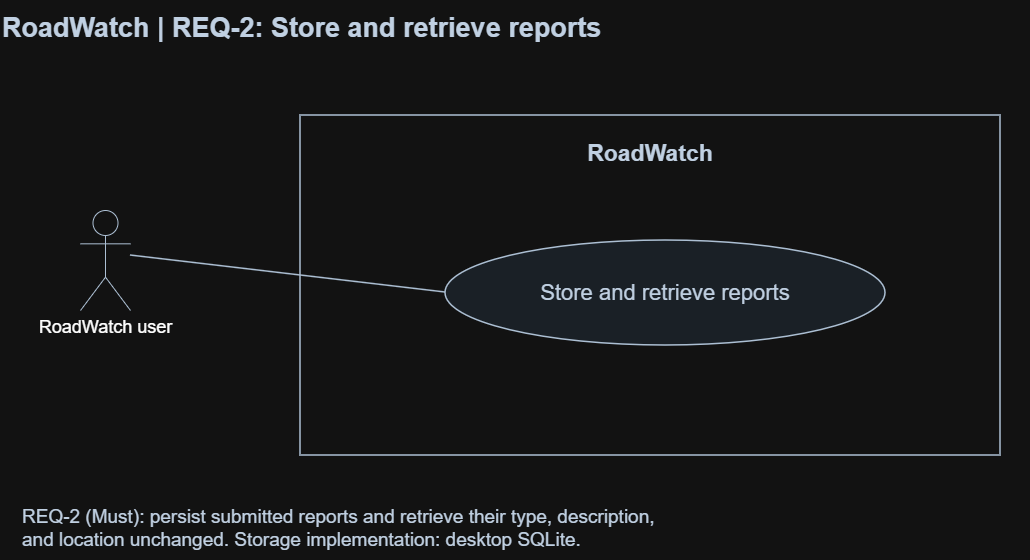

The diagram above was exported from draw.io. Its source (the exported page's mxGraphModel, read from the mxfile embedded in the PNG):
<mxGraphModel dx="2044" dy="1112" grid="1" gridSize="10" guides="1" tooltips="1" connect="1" arrows="1" fold="1" page="1" pageScale="1" pageWidth="1100" pageHeight="650" math="0" shadow="0">
  <root>
    <mxCell id="0" />
    <mxCell id="1" parent="0" />
    <mxCell id="2" parent="1" style="text;html=1;align=left;verticalAlign=middle;whiteSpace=wrap;fontSize=27;fontColor=#14263c;fontStyle=1;" value="RoadWatch | REQ-2: Store and retrieve reports" vertex="1">
      <mxGeometry height="55" width="1030" x="35" y="20" as="geometry" />
    </mxCell>
    <mxCell id="3" parent="1" style="shape=umlActor;verticalLabelPosition=bottom;verticalAlign=top;html=1;fontSize=18;strokeColor=#253b53;" value="RoadWatch user" vertex="1">
      <mxGeometry height="100" width="50" x="115" y="230" as="geometry" />
    </mxCell>
    <mxCell id="4" parent="1" style="rounded=0;whiteSpace=wrap;html=1;fillColor=#ffffff;strokeColor=#253b53;strokeWidth=1.5;" value="" vertex="1">
      <mxGeometry height="340" width="700" x="335" y="135" as="geometry" />
    </mxCell>
    <mxCell id="5" parent="1" style="text;html=1;align=center;verticalAlign=middle;whiteSpace=wrap;fontSize=23;fontColor=#14263c;fontStyle=1;" value="RoadWatch" vertex="1">
      <mxGeometry height="45" width="660" x="355" y="150" as="geometry" />
    </mxCell>
    <mxCell id="6" parent="1" style="rounded=0;whiteSpace=wrap;html=1;fillColor=#eaf1f8;strokeColor=#253b53;strokeWidth=1.5;ellipse;" value="" vertex="1">
      <mxGeometry height="105" width="440" x="480" y="260" as="geometry" />
    </mxCell>
    <mxCell id="7" parent="1" style="text;html=1;align=center;verticalAlign=middle;whiteSpace=wrap;fontSize=22;fontColor=#14263c;fontStyle=0;" value="Store and retrieve reports" vertex="1">
      <mxGeometry height="85" width="420" x="490" y="270" as="geometry" />
    </mxCell>
    <mxCell id="8" edge="1" parent="1" style="edgeStyle=none;html=1;rounded=0;strokeColor=#253b53;strokeWidth=1.5;endArrow=none;endFill=0;" value="">
      <mxGeometry relative="1" as="geometry">
        <mxPoint x="165" y="275" as="sourcePoint" />
        <mxPoint x="480" y="312" as="targetPoint" />
      </mxGeometry>
    </mxCell>
    <mxCell id="9" parent="1" style="text;html=1;align=left;verticalAlign=middle;whiteSpace=wrap;fontSize=19;fontColor=#14263c;fontStyle=0;" value="REQ-2 (Must): persist submitted reports and retrieve their type, description,&lt;br&gt;and location unchanged. Storage implementation: desktop SQLite." vertex="1">
      <mxGeometry height="65" width="990" x="55" y="515" as="geometry" />
    </mxCell>
  </root>
</mxGraphModel>